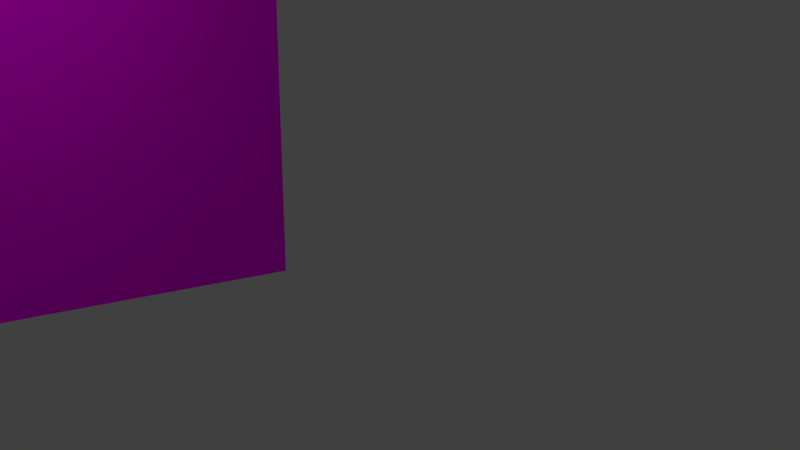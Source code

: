 # Source: SK_Shot-Grundbau_Back.blend  (saved by Blender 2.76.0; exported with 4.5.12 LTS)
import bpy
from mathutils import Matrix  # noqa: F401  (used for matrix-valued properties, if any)

bpy.ops.wm.read_factory_settings(use_empty=True)
scene = bpy.context.scene
scene.name = 'Scene'

# ---- collections
col_collection_1 = bpy.data.collections.new('Collection 1'); scene.collection.children.link(col_collection_1)
col_collection_2 = bpy.data.collections.new('Collection 2'); scene.collection.children.link(col_collection_2)
col_komode = bpy.data.collections.new('Komode')  # instanced only; not linked into the scene
col_sitzsack = bpy.data.collections.new('Sitzsack')  # instanced only; not linked into the scene
col_waende_001 = bpy.data.collections.new('Waende.001')  # instanced only; not linked into the scene
col_hundek_rbchen = bpy.data.collections.new('Hundekörbchen')  # instanced only; not linked into the scene
col_sofa = bpy.data.collections.new('Sofa')  # instanced only; not linked into the scene
col_tisch_mit_geb_ck_und_milch = bpy.data.collections.new('Tisch mit Gebäck und Milch')  # instanced only; not linked into the scene
col_boden = bpy.data.collections.new('Boden')  # instanced only; not linked into the scene
col_kamin_mit_feuer = bpy.data.collections.new('Kamin mit Feuer')  # instanced only; not linked into the scene
col_tannenliane = bpy.data.collections.new('Tannenliane')  # instanced only; not linked into the scene
col_decke_mit_licht = bpy.data.collections.new('Decke mit Licht')  # instanced only; not linked into the scene

# ---- images (referenced by path relative to the original .blend; pixels are not part of the script)
import os
ASSET_DIR = os.environ.get("B2B_ASSET_DIR", "")  # directory of the original .blend (textures are referenced by path, not embedded)
HERE = os.path.dirname(os.path.abspath(__file__))  # packed textures are extracted next to this script under _unpacked/

def load_image(name, relpath, width, height, colorspace="sRGB"):
    """Load a texture the original file referenced (path relative to the .blend, or extracted next to this script)."""
    p = next((c for c in (os.path.join(HERE, relpath), os.path.join(ASSET_DIR, relpath)) if relpath and os.path.exists(c)), "")
    if p:
        img = bpy.data.images.load(p, check_existing=True)
        img.name = name
    else:  # same state as the original file: an image datablock whose file is absent (Cycles renders it pink)
        img = bpy.data.images.new(name, width, height)
        img.source = "FILE"
        img.filepath = "//" + (relpath or name)
    img.colorspace_settings.name = colorspace
    return img
img_reichenbachtal_jpg = load_image('reichenbachtal.jpg', 'reichenbachtal.jpg', 1024, 1024, 'sRGB')

# ---- materials (node trees are filled in below, after node groups)
mat_world = bpy.data.materials.new('World')
mat_world.alpha_threshold = 0.0
mat_world.roughness = 0.5

# ---- material node trees
mat_world.use_nodes = True; mat_world.node_tree.nodes.clear()
_N = mat_world.node_tree.nodes; _L = mat_world.node_tree.links
n0 = _N.new('ShaderNodeOutputMaterial'); n0.name = 'Material Output'; n0.location = (300, 300)
n1 = _N.new('ShaderNodeBsdfDiffuse'); n1.name = 'Diffuse BSDF'; n1.location = (10, 300)
n2 = _N.new('ShaderNodeTexImage'); n2.name = 'Image Texture'; n2.location = (-180, 300)
n2.width = 140
n2.image = img_reichenbachtal_jpg
_L.new(n1.outputs[0], n0.inputs[0])
_L.new(n2.outputs[0], n1.inputs[0])
n0.is_active_output = True

# ---- world
world_world = bpy.data.worlds.new('World'); scene.world = world_world
world_world.color = (0.05088, 0.05088, 0.05088)
world_world.use_sun_shadow = False
world_world.sun_shadow_jitter_overblur = 0.0
world_world.cycles.sampling_method = 'MANUAL'
world_world.cycles.sample_map_resolution = 256

# ---- cameras
cam_camera = bpy.data.cameras.new('Camera')
cam_camera.clip_end = 100.0
cam_camera.lens = 35.0
cam_camera.sensor_width = 32.0
cam_camera.sensor_height = 18.0
cam_camera.ortho_scale = 7.314
cam_camera.dof.focus_distance = 0.0

# ---- lights
light_area = bpy.data.lights.new('Area', 'AREA')
light_area.transmission_factor = 0.0
light_area.energy = 314.2
light_area.shadow_buffer_clip_start = 0.5
light_area.shadow_soft_size = 0.1
light_area.shadow_maximum_resolution = 0.006
light_area.use_absolute_resolution = True
light_area.size = 0.1
light_area.size_y = 0.1
light_area.cycles.use_multiple_importance_sampling = False

# ---- meshes
me_plane = bpy.data.meshes.new('Plane')
me_plane.from_pydata([(-1.0, -1.0, 0.0), (1.0, -1.0, 0.0), (-1.0, 1.0, 0.0), (1.0, 1.0, 0.0)], [], [(0, 1, 3, 2)])
_uv = me_plane.uv_layers.new(name='UVMap')
_uv.uv.foreach_set('vector', [0.4233, 0.9999, 0.4233, 6.071e-05, 0.7921, 6.08e-05, 0.7921, 0.9999])
me_plane.materials.append(mat_world)
me_plane.use_remesh_preserve_volume = False
me_plane.use_remesh_preserve_attributes = False
me_plane.use_mirror_vertex_groups = False
me_plane.update()

# ---- objects
ob_komode = bpy.data.objects.new('Komode', None)
ob_sitzsack = bpy.data.objects.new('Sitzsack', None)
ob_waende_001 = bpy.data.objects.new('Waende.001', None)
ob_hundek_rbchen = bpy.data.objects.new('Hundekörbchen', None)
ob_area = bpy.data.objects.new('Area', light_area)
ob_world = bpy.data.objects.new('World', me_plane)
ob_sofa = bpy.data.objects.new('Sofa', None)
ob_tisch_mit_geb_ck_und_milch = bpy.data.objects.new('Tisch mit Gebäck und Milch', None)
ob_boden = bpy.data.objects.new('Boden', None)
ob_camera = bpy.data.objects.new('Camera', cam_camera)
ob_sphere = bpy.data.objects.new('Sphere', None)
ob_kamin_mit_feuer = bpy.data.objects.new('Kamin mit Feuer', None)
ob_tannenliane_002 = bpy.data.objects.new('Tannenliane.002', None)
ob_tannenliane_001 = bpy.data.objects.new('Tannenliane.001', None)
ob_tannenliane = bpy.data.objects.new('Tannenliane', None)
ob_decke_mit_licht = bpy.data.objects.new('Decke mit Licht', None)

# ---- transforms, parenting, visibility, modifiers, constraints
ob_komode.location = (11.41, 8.217, 0.0)
ob_komode.rotation_euler = (0.0, -0.0, -1.571)
ob_komode.empty_image_offset = (0.0, 0.0)
ob_komode.show_instancer_for_render = False
ob_komode.instance_type = 'COLLECTION'
ob_komode.lineart.crease_threshold = 0.0
ob_sitzsack.location = (-5.946, -2.039, 0.0)
ob_sitzsack.rotation_euler = (0.0, -0.0, -0.2129)
ob_sitzsack.empty_image_offset = (0.0, 0.0)
ob_sitzsack.show_instancer_for_render = False
ob_sitzsack.instance_type = 'COLLECTION'
ob_sitzsack.lineart.crease_threshold = 0.0
ob_waende_001.location = (0.0, 0.0, 0.0)
ob_waende_001.empty_image_offset = (0.0, 0.0)
ob_waende_001.show_instancer_for_render = False
ob_waende_001.instance_type = 'COLLECTION'
ob_waende_001.lineart.crease_threshold = 0.0
ob_hundek_rbchen.location = (3.855, 2.76, -8.941e-08)
ob_hundek_rbchen.rotation_euler = (0.0, -0.0, -1.028)
ob_hundek_rbchen.empty_image_offset = (0.0, 0.0)
ob_hundek_rbchen.show_instancer_for_render = False
ob_hundek_rbchen.instance_type = 'COLLECTION'
ob_hundek_rbchen.lineart.crease_threshold = 0.0
ob_area.location = (-13.48, 0.0, 16.26)
ob_area.rotation_euler = (0.0, 0.7244, 0.0)
ob_area.lineart.crease_threshold = 0.0
ob_world.location = (-22.93, 0.0, 6.312)
ob_world.rotation_euler = (-0.0, 1.571, 0.0)
ob_world.scale = (9.319, 12.9, 12.9)
ob_world.lineart.crease_threshold = 0.0
ob_sofa.location = (0.4535, -3.913, 0.0)
ob_sofa.scale = (1.175, 1.0, 1.0)
ob_sofa.empty_image_offset = (0.0, 0.0)
ob_sofa.show_instancer_for_render = False
ob_sofa.instance_type = 'COLLECTION'
ob_sofa.lineart.crease_threshold = 0.0
ob_tisch_mit_geb_ck_und_milch.location = (0.7174, 0.0, 0.0)
ob_tisch_mit_geb_ck_und_milch.rotation_euler = (0.0, -0.0, -1.571)
ob_tisch_mit_geb_ck_und_milch.scale = (1.124, 1.124, 1.011)
ob_tisch_mit_geb_ck_und_milch.empty_image_offset = (0.0, 0.0)
ob_tisch_mit_geb_ck_und_milch.show_instancer_for_render = False
ob_tisch_mit_geb_ck_und_milch.instance_type = 'COLLECTION'
ob_tisch_mit_geb_ck_und_milch.lineart.crease_threshold = 0.0
ob_boden.location = (3.3, 0.0, 0.0)
ob_boden.scale = (0.8895, 0.8895, 0.8895)
ob_boden.empty_image_offset = (0.0, 0.0)
ob_boden.show_instancer_for_render = False
ob_boden.instance_type = 'COLLECTION'
ob_boden.lineart.crease_threshold = 0.0
ob_camera.location = (7.481, -6.508, 5.344)
ob_camera.rotation_euler = (1.392, 0.01082, 0.8673)
ob_camera.lock_rotations_4d = False
ob_camera.empty_display_type = 'ARROWS'
ob_camera.color = (0.0, 0.0, 0.0, 0.0)
ob_camera.hide_viewport = True
ob_camera.display_type = 'WIRE'
ob_camera.lineart.crease_threshold = 0.0
ob_sphere.location = (0.0, 0.0, 0.0)
ob_kamin_mit_feuer.location = (0.5391, 7.905, -0.06871)
ob_kamin_mit_feuer.rotation_euler = (0.0, -0.0, -1.571)
ob_kamin_mit_feuer.empty_image_offset = (0.0, 0.0)
ob_kamin_mit_feuer.show_instancer_for_render = False
ob_kamin_mit_feuer.instance_type = 'COLLECTION'
ob_kamin_mit_feuer.lineart.crease_threshold = 0.0
ob_tannenliane_002.location = (2.81, 7.676, 3.387)
ob_tannenliane_002.rotation_euler = (0.0, -0.0, 3.142)
ob_tannenliane_002.scale = (0.5446, 0.3078, 0.5446)
ob_tannenliane_002.empty_image_offset = (0.0, 0.0)
ob_tannenliane_002.hide_viewport = True
ob_tannenliane_002.show_instancer_for_render = False
ob_tannenliane_002.instance_type = 'COLLECTION'
ob_tannenliane_002.lineart.crease_threshold = 0.0
ob_tannenliane_001.location = (-1.924, 7.676, 3.387)
ob_tannenliane_001.rotation_euler = (0.0, -0.0, 3.142)
ob_tannenliane_001.scale = (0.5446, 0.3078, 0.5446)
ob_tannenliane_001.empty_image_offset = (0.0, 0.0)
ob_tannenliane_001.hide_viewport = True
ob_tannenliane_001.show_instancer_for_render = False
ob_tannenliane_001.instance_type = 'COLLECTION'
ob_tannenliane_001.lineart.crease_threshold = 0.0
ob_tannenliane.location = (0.5014, 6.362, 3.387)
ob_tannenliane.rotation_euler = (0.0, -0.0, 1.571)
ob_tannenliane.scale = (0.5446, 0.5446, 0.5446)
ob_tannenliane.empty_image_offset = (0.0, 0.0)
ob_tannenliane.hide_viewport = True
ob_tannenliane.show_instancer_for_render = False
ob_tannenliane.instance_type = 'COLLECTION'
ob_tannenliane.lineart.crease_threshold = 0.0
ob_decke_mit_licht.location = (6.603, 0.0, 0.0)
ob_decke_mit_licht.rotation_euler = (0.0, -0.0, 1.571)
ob_decke_mit_licht.scale = (1.179, 1.179, 1.179)
ob_decke_mit_licht.empty_image_offset = (0.0, 0.0)
ob_decke_mit_licht.hide_viewport = True
ob_decke_mit_licht.show_instancer_for_render = False
ob_decke_mit_licht.instance_type = 'COLLECTION'
ob_decke_mit_licht.lineart.crease_threshold = 0.0
ob_komode.instance_collection = col_komode
ob_sitzsack.instance_collection = col_sitzsack
ob_waende_001.instance_collection = col_waende_001
ob_hundek_rbchen.instance_collection = col_hundek_rbchen
ob_sofa.instance_collection = col_sofa
ob_tisch_mit_geb_ck_und_milch.instance_collection = col_tisch_mit_geb_ck_und_milch
ob_boden.instance_collection = col_boden
ob_kamin_mit_feuer.instance_collection = col_kamin_mit_feuer
ob_tannenliane_002.instance_collection = col_tannenliane
ob_tannenliane_001.instance_collection = col_tannenliane
ob_tannenliane.instance_collection = col_tannenliane
ob_decke_mit_licht.instance_collection = col_decke_mit_licht

# ---- collection membership
col_collection_1.objects.link(ob_komode)
col_collection_1.objects.link(ob_sitzsack)
col_collection_1.objects.link(ob_waende_001)
col_collection_1.objects.link(ob_hundek_rbchen)
col_collection_1.objects.link(ob_area)
col_collection_1.objects.link(ob_world)
col_collection_1.objects.link(ob_sofa)
col_collection_1.objects.link(ob_tisch_mit_geb_ck_und_milch)
col_collection_1.objects.link(ob_boden)
col_collection_1.objects.link(ob_camera)
col_collection_1.objects.link(ob_sphere)
col_collection_1.objects.link(ob_kamin_mit_feuer)
col_collection_1.objects.link(ob_tannenliane_002)
col_collection_1.objects.link(ob_tannenliane_001)
col_collection_1.objects.link(ob_tannenliane)
col_collection_2.objects.link(ob_komode)
col_collection_2.objects.link(ob_sitzsack)
col_collection_2.objects.link(ob_waende_001)
col_collection_2.objects.link(ob_decke_mit_licht)
col_collection_2.objects.link(ob_tannenliane_002)
col_collection_2.objects.link(ob_tannenliane_001)
col_collection_2.objects.link(ob_tannenliane)

# ---- scene / render settings (as saved in the file)
scene.camera = ob_camera
scene.frame_start = 1; scene.frame_end = 250; scene.frame_set(1)
scene.render.engine = 'CYCLES'
scene.render.resolution_percentage = 50
scene.render.dither_intensity = 0.0
scene.cycles.use_denoising = False
scene.cycles.samples = 10
scene.cycles.sampling_pattern = 'TABULATED_SOBOL'
scene.cycles.light_sampling_threshold = 0.0
scene.cycles.use_adaptive_sampling = False
scene.cycles.use_light_tree = False
scene.cycles.blur_glossy = 0.0
scene.cycles.pixel_filter_type = 'GAUSSIAN'
scene.cycles.sample_clamp_indirect = 0.0
scene.view_settings.view_transform = 'Standard'
bpy.context.view_layer.update()

